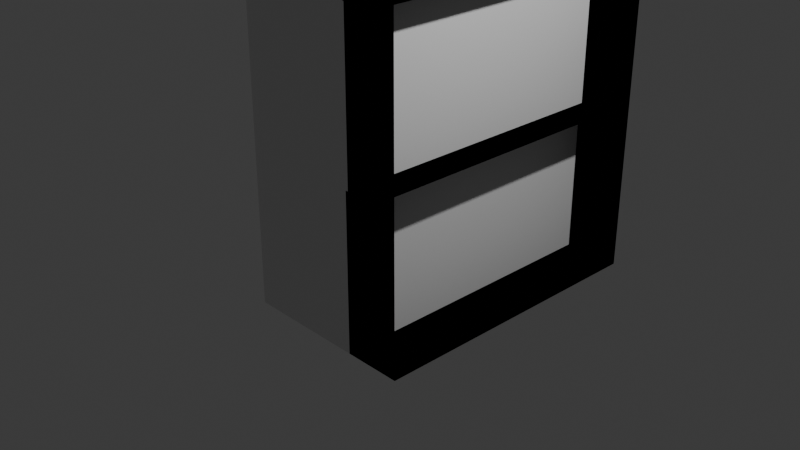 # Source: Bookshelf.blend  (saved by Blender 4.2.66; exported with 4.5.12 LTS)
import bpy
from mathutils import Matrix  # noqa: F401  (used for matrix-valued properties, if any)

bpy.ops.wm.read_factory_settings(use_empty=True)
scene = bpy.context.scene
scene.name = 'Scene'

# ---- collections
col_collection = bpy.data.collections.new('Collection'); scene.collection.children.link(col_collection)

# ---- materials (node trees are filled in below, after node groups)
mat_material = bpy.data.materials.new('Material')
mat_material.alpha_threshold = 0.0
mat_material.roughness = 0.5
mat_material.line_color = (0.0, 0.0, 0.0, 1.0)

# ---- material node trees
mat_material.use_nodes = True; mat_material.node_tree.nodes.clear()
_N = mat_material.node_tree.nodes; _L = mat_material.node_tree.links
n0 = _N.new('ShaderNodeOutputMaterial'); n0.name = 'Material Output'; n0.location = (300, 300)
n1 = _N.new('ShaderNodeBsdfPrincipled'); n1.name = 'Principled BSDF'; n1.location = (10, 300)
n1.inputs[3].default_value = 1.45
_L.new(n1.outputs[0], n0.inputs[0])
n0.is_active_output = True

# ---- world
world_world = bpy.data.worlds.new('World'); scene.world = world_world
world_world.use_nodes = True; world_world.node_tree.nodes.clear()
_N = world_world.node_tree.nodes; _L = world_world.node_tree.links
n0 = _N.new('ShaderNodeOutputWorld'); n0.name = 'World Output'; n0.location = (300, 300)
n1 = _N.new('ShaderNodeBackground'); n1.name = 'Background'; n1.location = (10, 300)
n1.inputs[0].default_value = (0.05088, 0.05088, 0.05088, 1.0)
_L.new(n1.outputs[0], n0.inputs[0])
n0.is_active_output = True
world_world.color = (0.05088, 0.05088, 0.05088)
world_world.sun_shadow_jitter_overblur = 0.0

# ---- cameras
cam_camera = bpy.data.cameras.new('Camera')
cam_camera.clip_end = 100.0
cam_camera.ortho_scale = 7.314

# ---- lights
light_light = bpy.data.lights.new('Light', 'POINT')
light_light.energy = 1000.0
light_light.shadow_soft_size = 0.1

# ---- meshes
me_cube = bpy.data.meshes.new('Cube')
me_cube.from_pydata([(1.0, 2.364, 5.985), (1.0, 2.364, -1.0), (1.0, -1.0, 5.985), (1.0, -1.0, -1.0), (-1.0, 2.364, 5.985), (-1.0, 2.364, -1.0), (-1.0, -1.0, 5.985), (-1.0, -1.0, -1.0), (1.0, -1.0, 2.493), (0.7636, 2.364, 2.493), (0.7636, -1.0, 2.493), (0.7636, 2.364, 0.7463), (0.7636, -1.0, 0.7463), (0.7636, 2.364, 4.239), (0.7636, -1.0, 4.239), (0.3821, -1.0, 5.985), (0.3821, 2.364, 5.985), (0.3821, 2.364, 4.239), (0.3821, -1.0, 4.239), (0.3712, 2.364, 4.239), (0.3712, 2.364, 2.493), (0.3712, -1.0, 4.239), (0.3712, -1.0, 2.493), (0.3864, -1.0, 2.493), (0.3864, 2.364, 2.493), (0.3864, 2.364, 0.7463), (0.3864, -1.0, 0.7463), (0.3568, 2.364, 0.7463), (0.3568, 2.364, -1.0), (0.3568, -1.0, 0.7463), (0.3568, -1.0, -1.0)], [], [(0, 4, 6, 2), (3, 8, 2, 6, 7), (7, 6, 4, 5), (5, 1, 3, 7), (5, 4, 0, 1), (3, 30, 29, 12, 26, 23, 10, 8), (14, 21, 19, 13), (12, 11, 25, 26), (14, 13, 17, 18), (10, 22, 21, 14, 18, 15, 2, 8), (15, 18, 17, 16), (19, 21, 22, 20), (11, 12, 29, 27), (9, 20, 22, 10), (23, 26, 25, 24), (10, 23, 24, 9), (28, 30, 3, 1), (27, 29, 30, 28), (15, 16, 0, 2), (13, 19, 20, 9, 24, 25, 11, 27, 28, 1, 0, 16, 17)])
_uv = me_cube.uv_layers.new(name='UVMap')
_uv.uv.foreach_set('vector', [0.625, 0.5, 0.875, 0.5, 0.875, 0.75, 0.625, 0.75, 0.375, 0.75, 0.5, 0.75, 0.625, 0.75, 0.625, 1.0, 0.375, 1.0, 0.375, 0.0, 0.625, 0.0, 0.625, 0.25, 0.375, 0.25, 0.125, 0.5, 0.375, 0.5, 0.375, 0.75, 0.125, 0.75, 0.375, 0.25, 0.625, 0.25, 0.625, 0.5, 0.375, 0.5, 0.375, 0.75, 0.375, 0.75, 0.4375, 0.75, 0.4375, 0.75, 0.4375, 0.75, 0.5, 0.75, 0.5, 0.75, 0.5, 0.75, 0.5625, 0.75, 0.5625, 0.75, 0.5625, 0.5, 0.5625, 0.5, 0.4375, 0.75, 0.4375, 0.5, 0.4375, 0.5, 0.4375, 0.75, 0.5625, 0.75, 0.5625, 0.5, 0.5625, 0.5, 0.5625, 0.75, 0.5, 0.75, 0.5, 0.75, 0.5625, 0.75, 0.5625, 0.75, 0.5625, 0.75, 0.625, 0.75, 0.625, 0.75, 0.5, 0.75, 0.625, 0.75, 0.5625, 0.75, 0.5625, 0.5, 0.625, 0.5, 0.5625, 0.5, 0.5625, 0.75, 0.5, 0.75, 0.5, 0.5, 0.4375, 0.5, 0.4375, 0.75, 0.4375, 0.75, 0.4375, 0.5, 0.5, 0.5, 0.5, 0.5, 0.5, 0.75, 0.5, 0.75, 0.5, 0.75, 0.4375, 0.75, 0.4375, 0.5, 0.5, 0.5, 0.5, 0.75, 0.5, 0.75, 0.5, 0.5, 0.5, 0.5, 0.375, 0.5, 0.375, 0.75, 0.375, 0.75, 0.375, 0.5, 0.4375, 0.5, 0.4375, 0.75, 0.375, 0.75, 0.375, 0.5, 0.625, 0.75, 0.625, 0.5, 0.625, 0.5, 0.625, 0.75, 0.5625, 0.5, 0.5625, 0.5, 0.5, 0.5, 0.5, 0.5, 0.5, 0.5, 0.4375, 0.5, 0.4375, 0.5, 0.4375, 0.5, 0.375, 0.5, 0.375, 0.5, 0.625, 0.5, 0.625, 0.5, 0.5625, 0.5])
me_cube.materials.append(mat_material)
me_cube.use_mirror_vertex_groups = False
me_cube.update()

# ---- objects
ob_cube = bpy.data.objects.new('Cube', me_cube)
ob_light = bpy.data.objects.new('Light', light_light)
ob_camera = bpy.data.objects.new('Camera', cam_camera)

# ---- transforms, parenting, visibility, modifiers, constraints
ob_cube.location = (0.0, 0.0, 0.0)
ob_cube.scale = (1.003, 1.003, 1.003)
ob_cube.lock_rotations_4d = False
ob_cube.empty_display_type = 'ARROWS'
ob_cube.lineart.crease_threshold = 0.0
ob_light.location = (4.076, 1.005, 5.904)
ob_light.rotation_euler = (0.6503, 0.05522, 1.866)
ob_light.lock_rotations_4d = False
ob_light.empty_display_type = 'ARROWS'
ob_light.color = (0.0, 0.0, 0.0, 0.0)
ob_light.lineart.crease_threshold = 0.0
ob_camera.location = (7.359, -6.926, 4.958)
ob_camera.rotation_euler = (1.109, 0.0, 0.8149)
ob_camera.lock_rotations_4d = False
ob_camera.empty_display_type = 'ARROWS'
ob_camera.color = (0.0, 0.0, 0.0, 0.0)
ob_camera.display_type = 'WIRE'
ob_camera.lineart.crease_threshold = 0.0

# ---- collection membership
col_collection.objects.link(ob_cube)
col_collection.objects.link(ob_light)
col_collection.objects.link(ob_camera)

# ---- scene / render settings (as saved in the file)
scene.camera = ob_camera
scene.frame_start = 1; scene.frame_end = 250; scene.frame_set(1)
scene.render.engine = 'BLENDER_EEVEE_NEXT'
bpy.context.view_layer.update()

